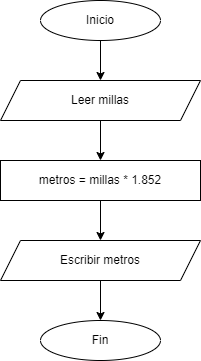

The diagram above was exported from draw.io. Its source (the exported page's mxGraphModel, read from the mxfile embedded in the PNG):
<mxGraphModel dx="1038" dy="560" grid="1" gridSize="10" guides="1" tooltips="1" connect="1" arrows="1" fold="1" page="1" pageScale="1" pageWidth="827" pageHeight="1169" math="0" shadow="0">
  <root>
    <mxCell id="0" />
    <mxCell id="1" parent="0" />
    <mxCell id="FdQ3zNB4bvUqGqRH_zfK-6" style="edgeStyle=orthogonalEdgeStyle;rounded=0;orthogonalLoop=1;jettySize=auto;html=1;exitX=0.5;exitY=1;exitDx=0;exitDy=0;entryX=0.5;entryY=0;entryDx=0;entryDy=0;" parent="1" source="FdQ3zNB4bvUqGqRH_zfK-1" target="FdQ3zNB4bvUqGqRH_zfK-3" edge="1">
      <mxGeometry relative="1" as="geometry" />
    </mxCell>
    <mxCell id="FdQ3zNB4bvUqGqRH_zfK-1" value="Inicio" style="ellipse;whiteSpace=wrap;html=1;" parent="1" vertex="1">
      <mxGeometry x="360" y="80" width="120" height="40" as="geometry" />
    </mxCell>
    <mxCell id="FdQ3zNB4bvUqGqRH_zfK-2" value="Fin" style="ellipse;whiteSpace=wrap;html=1;" parent="1" vertex="1">
      <mxGeometry x="360" y="400" width="120" height="40" as="geometry" />
    </mxCell>
    <mxCell id="FdQ3zNB4bvUqGqRH_zfK-7" style="edgeStyle=orthogonalEdgeStyle;rounded=0;orthogonalLoop=1;jettySize=auto;html=1;exitX=0.5;exitY=1;exitDx=0;exitDy=0;entryX=0.5;entryY=0;entryDx=0;entryDy=0;" parent="1" source="FdQ3zNB4bvUqGqRH_zfK-3" target="FdQ3zNB4bvUqGqRH_zfK-4" edge="1">
      <mxGeometry relative="1" as="geometry" />
    </mxCell>
    <mxCell id="FdQ3zNB4bvUqGqRH_zfK-3" value="Leer millas" style="shape=parallelogram;perimeter=parallelogramPerimeter;whiteSpace=wrap;html=1;fixedSize=1;" parent="1" vertex="1">
      <mxGeometry x="320" y="160" width="200" height="40" as="geometry" />
    </mxCell>
    <mxCell id="FdQ3zNB4bvUqGqRH_zfK-8" style="edgeStyle=orthogonalEdgeStyle;rounded=0;orthogonalLoop=1;jettySize=auto;html=1;exitX=0.5;exitY=1;exitDx=0;exitDy=0;entryX=0.5;entryY=0;entryDx=0;entryDy=0;" parent="1" source="FdQ3zNB4bvUqGqRH_zfK-4" target="FdQ3zNB4bvUqGqRH_zfK-5" edge="1">
      <mxGeometry relative="1" as="geometry" />
    </mxCell>
    <mxCell id="FdQ3zNB4bvUqGqRH_zfK-4" value="metros = millas *&amp;nbsp;1.852" style="rounded=0;whiteSpace=wrap;html=1;" parent="1" vertex="1">
      <mxGeometry x="320" y="240" width="200" height="40" as="geometry" />
    </mxCell>
    <mxCell id="FdQ3zNB4bvUqGqRH_zfK-9" style="edgeStyle=orthogonalEdgeStyle;rounded=0;orthogonalLoop=1;jettySize=auto;html=1;exitX=0.5;exitY=1;exitDx=0;exitDy=0;entryX=0.5;entryY=0;entryDx=0;entryDy=0;" parent="1" source="FdQ3zNB4bvUqGqRH_zfK-5" target="FdQ3zNB4bvUqGqRH_zfK-2" edge="1">
      <mxGeometry relative="1" as="geometry" />
    </mxCell>
    <mxCell id="FdQ3zNB4bvUqGqRH_zfK-5" value="Escribir metros" style="shape=parallelogram;perimeter=parallelogramPerimeter;whiteSpace=wrap;html=1;fixedSize=1;" parent="1" vertex="1">
      <mxGeometry x="320" y="320" width="200" height="40" as="geometry" />
    </mxCell>
  </root>
</mxGraphModel>